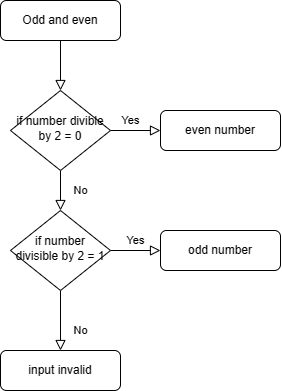

The diagram above was exported from draw.io. Its source (the exported page's mxGraphModel, read from the mxfile embedded in the PNG):
<mxGraphModel dx="694" dy="408" grid="1" gridSize="10" guides="1" tooltips="1" connect="1" arrows="1" fold="1" page="1" pageScale="1" pageWidth="827" pageHeight="1169" math="0" shadow="0">
  <root>
    <mxCell id="WIyWlLk6GJQsqaUBKTNV-0" />
    <mxCell id="WIyWlLk6GJQsqaUBKTNV-1" parent="WIyWlLk6GJQsqaUBKTNV-0" />
    <mxCell id="WIyWlLk6GJQsqaUBKTNV-2" value="" style="rounded=0;html=1;jettySize=auto;orthogonalLoop=1;fontSize=11;endArrow=block;endFill=0;endSize=8;strokeWidth=1;shadow=0;labelBackgroundColor=none;edgeStyle=orthogonalEdgeStyle;" parent="WIyWlLk6GJQsqaUBKTNV-1" source="WIyWlLk6GJQsqaUBKTNV-3" target="WIyWlLk6GJQsqaUBKTNV-6" edge="1">
      <mxGeometry relative="1" as="geometry" />
    </mxCell>
    <mxCell id="WIyWlLk6GJQsqaUBKTNV-3" value="Odd and even" style="rounded=1;whiteSpace=wrap;html=1;fontSize=12;glass=0;strokeWidth=1;shadow=0;" parent="WIyWlLk6GJQsqaUBKTNV-1" vertex="1">
      <mxGeometry x="160" y="80" width="120" height="40" as="geometry" />
    </mxCell>
    <mxCell id="WIyWlLk6GJQsqaUBKTNV-4" value="Yes" style="rounded=0;html=1;jettySize=auto;orthogonalLoop=1;fontSize=11;endArrow=block;endFill=0;endSize=8;strokeWidth=1;shadow=0;labelBackgroundColor=none;edgeStyle=orthogonalEdgeStyle;" parent="WIyWlLk6GJQsqaUBKTNV-1" source="WIyWlLk6GJQsqaUBKTNV-6" target="WIyWlLk6GJQsqaUBKTNV-10" edge="1">
      <mxGeometry x="-1" y="86" relative="1" as="geometry">
        <mxPoint x="-16" y="-50" as="offset" />
      </mxGeometry>
    </mxCell>
    <mxCell id="WIyWlLk6GJQsqaUBKTNV-5" value="No" style="edgeStyle=orthogonalEdgeStyle;rounded=0;html=1;jettySize=auto;orthogonalLoop=1;fontSize=11;endArrow=block;endFill=0;endSize=8;strokeWidth=1;shadow=0;labelBackgroundColor=none;" parent="WIyWlLk6GJQsqaUBKTNV-1" source="WIyWlLk6GJQsqaUBKTNV-6" target="WIyWlLk6GJQsqaUBKTNV-7" edge="1">
      <mxGeometry x="-1" y="-67" relative="1" as="geometry">
        <mxPoint x="-30" y="-7" as="offset" />
      </mxGeometry>
    </mxCell>
    <mxCell id="WIyWlLk6GJQsqaUBKTNV-6" value="if number divible by 2 = 0" style="rhombus;whiteSpace=wrap;html=1;shadow=0;fontFamily=Helvetica;fontSize=12;align=center;strokeWidth=1;spacing=6;spacingTop=-4;" parent="WIyWlLk6GJQsqaUBKTNV-1" vertex="1">
      <mxGeometry x="170" y="170" width="100" height="80" as="geometry" />
    </mxCell>
    <mxCell id="WIyWlLk6GJQsqaUBKTNV-7" value="even number" style="rounded=1;whiteSpace=wrap;html=1;fontSize=12;glass=0;strokeWidth=1;shadow=0;" parent="WIyWlLk6GJQsqaUBKTNV-1" vertex="1">
      <mxGeometry x="320" y="190" width="120" height="40" as="geometry" />
    </mxCell>
    <mxCell id="WIyWlLk6GJQsqaUBKTNV-8" value="No" style="rounded=0;html=1;jettySize=auto;orthogonalLoop=1;fontSize=11;endArrow=block;endFill=0;endSize=8;strokeWidth=1;shadow=0;labelBackgroundColor=none;edgeStyle=orthogonalEdgeStyle;" parent="WIyWlLk6GJQsqaUBKTNV-1" source="WIyWlLk6GJQsqaUBKTNV-10" target="WIyWlLk6GJQsqaUBKTNV-11" edge="1">
      <mxGeometry x="0.3333" y="20" relative="1" as="geometry">
        <mxPoint as="offset" />
      </mxGeometry>
    </mxCell>
    <mxCell id="WIyWlLk6GJQsqaUBKTNV-9" value="Yes" style="edgeStyle=orthogonalEdgeStyle;rounded=0;html=1;jettySize=auto;orthogonalLoop=1;fontSize=11;endArrow=block;endFill=0;endSize=8;strokeWidth=1;shadow=0;labelBackgroundColor=none;" parent="WIyWlLk6GJQsqaUBKTNV-1" source="WIyWlLk6GJQsqaUBKTNV-10" target="WIyWlLk6GJQsqaUBKTNV-12" edge="1">
      <mxGeometry y="10" relative="1" as="geometry">
        <mxPoint as="offset" />
      </mxGeometry>
    </mxCell>
    <mxCell id="WIyWlLk6GJQsqaUBKTNV-10" value="if number divisible by 2 = 1" style="rhombus;whiteSpace=wrap;html=1;shadow=0;fontFamily=Helvetica;fontSize=12;align=center;strokeWidth=1;spacing=6;spacingTop=-4;" parent="WIyWlLk6GJQsqaUBKTNV-1" vertex="1">
      <mxGeometry x="170" y="290" width="100" height="80" as="geometry" />
    </mxCell>
    <mxCell id="WIyWlLk6GJQsqaUBKTNV-11" value="input invalid" style="rounded=1;whiteSpace=wrap;html=1;fontSize=12;glass=0;strokeWidth=1;shadow=0;" parent="WIyWlLk6GJQsqaUBKTNV-1" vertex="1">
      <mxGeometry x="160" y="430" width="120" height="40" as="geometry" />
    </mxCell>
    <mxCell id="WIyWlLk6GJQsqaUBKTNV-12" value="odd number" style="rounded=1;whiteSpace=wrap;html=1;fontSize=12;glass=0;strokeWidth=1;shadow=0;" parent="WIyWlLk6GJQsqaUBKTNV-1" vertex="1">
      <mxGeometry x="320" y="310" width="120" height="40" as="geometry" />
    </mxCell>
  </root>
</mxGraphModel>